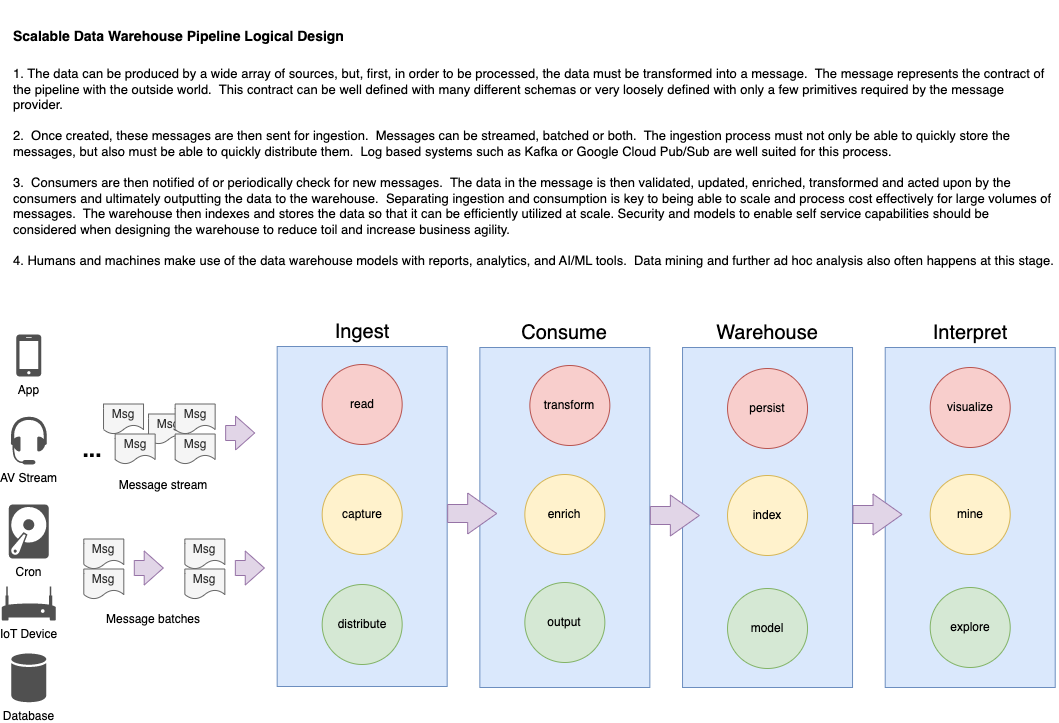

The diagram above was exported from draw.io. Its source (the exported page's mxGraphModel, read from the mxfile embedded in the PNG):
<mxGraphModel dx="1885" dy="860" grid="1" gridSize="10" guides="1" tooltips="1" connect="1" arrows="1" fold="1" page="1" pageScale="1" pageWidth="1100" pageHeight="850" math="0" shadow="0">
  <root>
    <mxCell id="0" />
    <mxCell id="1" parent="0" />
    <mxCell id="oZlIYxZioADE4AoBYQHe-13" value="Consume" style="rounded=0;whiteSpace=wrap;html=1;fillColor=#dae8fc;strokeColor=#6c8ebf;labelPosition=center;verticalLabelPosition=top;align=center;verticalAlign=bottom;fontStyle=0;fontSize=20;" parent="1" vertex="1">
      <mxGeometry x="496.35" y="353" width="170" height="340" as="geometry" />
    </mxCell>
    <mxCell id="oZlIYxZioADE4AoBYQHe-14" value="Warehouse" style="rounded=0;whiteSpace=wrap;html=1;fillColor=#dae8fc;strokeColor=#6c8ebf;labelPosition=center;verticalLabelPosition=top;align=center;verticalAlign=bottom;fontStyle=0;fontSize=20;" parent="1" vertex="1">
      <mxGeometry x="699.0299999999999" y="353" width="170" height="340" as="geometry" />
    </mxCell>
    <mxCell id="oZlIYxZioADE4AoBYQHe-15" value="Interpret" style="rounded=0;whiteSpace=wrap;html=1;fillColor=#dae8fc;strokeColor=#6c8ebf;labelPosition=center;verticalLabelPosition=top;align=center;verticalAlign=bottom;fontStyle=0;fontSize=20;" parent="1" vertex="1">
      <mxGeometry x="901.7099999999998" y="353" width="170" height="340" as="geometry" />
    </mxCell>
    <mxCell id="n4prdCTuh-MEloS2UhjO-1" value="Ingest" style="rounded=0;whiteSpace=wrap;html=1;fillColor=#dae8fc;strokeColor=#6c8ebf;labelPosition=center;verticalLabelPosition=top;align=center;verticalAlign=bottom;fontStyle=0;fontSize=20;" parent="1" vertex="1">
      <mxGeometry x="293.67" y="352" width="170" height="340" as="geometry" />
    </mxCell>
    <mxCell id="n4prdCTuh-MEloS2UhjO-3" value="read" style="ellipse;whiteSpace=wrap;html=1;aspect=fixed;fillColor=#f8cecc;strokeColor=#b85450;" parent="1" vertex="1">
      <mxGeometry x="338.67" y="370" width="80" height="80" as="geometry" />
    </mxCell>
    <mxCell id="n4prdCTuh-MEloS2UhjO-4" value="capture" style="ellipse;whiteSpace=wrap;html=1;aspect=fixed;fillColor=#fff2cc;strokeColor=#d6b656;" parent="1" vertex="1">
      <mxGeometry x="338.67" y="480" width="80" height="80" as="geometry" />
    </mxCell>
    <mxCell id="n4prdCTuh-MEloS2UhjO-5" value="distribute" style="ellipse;whiteSpace=wrap;html=1;aspect=fixed;fillColor=#d5e8d4;strokeColor=#82b366;" parent="1" vertex="1">
      <mxGeometry x="338.67" y="590" width="80" height="80" as="geometry" />
    </mxCell>
    <mxCell id="n4prdCTuh-MEloS2UhjO-12" value="IoT Device" style="sketch=0;pointerEvents=1;shadow=0;dashed=0;html=1;strokeColor=none;fillColor=#505050;labelPosition=center;verticalLabelPosition=bottom;verticalAlign=top;outlineConnect=0;align=center;shape=mxgraph.office.devices.modem;" parent="1" vertex="1">
      <mxGeometry x="18.3" y="592" width="54" height="34" as="geometry" />
    </mxCell>
    <mxCell id="n4prdCTuh-MEloS2UhjO-15" value="Cron" style="sketch=0;pointerEvents=1;shadow=0;dashed=0;html=1;strokeColor=none;fillColor=#505050;labelPosition=center;verticalLabelPosition=bottom;verticalAlign=top;outlineConnect=0;align=center;shape=mxgraph.office.devices.hard_disk;" parent="1" vertex="1">
      <mxGeometry x="25.300000000000004" y="510" width="40" height="54" as="geometry" />
    </mxCell>
    <mxCell id="n4prdCTuh-MEloS2UhjO-16" value="App" style="sketch=0;pointerEvents=1;shadow=0;dashed=0;html=1;strokeColor=none;fillColor=#505050;labelPosition=center;verticalLabelPosition=bottom;verticalAlign=top;outlineConnect=0;align=center;shape=mxgraph.office.devices.cell_phone_iphone_standalone;" parent="1" vertex="1">
      <mxGeometry x="32.8" y="340" width="25" height="42" as="geometry" />
    </mxCell>
    <mxCell id="n4prdCTuh-MEloS2UhjO-17" value="AV Stream" style="sketch=0;pointerEvents=1;shadow=0;dashed=0;html=1;strokeColor=none;fillColor=#505050;labelPosition=center;verticalLabelPosition=bottom;verticalAlign=top;outlineConnect=0;align=center;shape=mxgraph.office.devices.headset;" parent="1" vertex="1">
      <mxGeometry x="27.3" y="422" width="36" height="48" as="geometry" />
    </mxCell>
    <mxCell id="n4prdCTuh-MEloS2UhjO-21" value="transform" style="ellipse;whiteSpace=wrap;html=1;aspect=fixed;fillColor=#f8cecc;strokeColor=#b85450;" parent="1" vertex="1">
      <mxGeometry x="546.3499999999999" y="371" width="80" height="80" as="geometry" />
    </mxCell>
    <mxCell id="n4prdCTuh-MEloS2UhjO-22" value="enrich" style="ellipse;whiteSpace=wrap;html=1;aspect=fixed;fillColor=#fff2cc;strokeColor=#d6b656;" parent="1" vertex="1">
      <mxGeometry x="541.3499999999999" y="480" width="80" height="80" as="geometry" />
    </mxCell>
    <mxCell id="n4prdCTuh-MEloS2UhjO-23" value="output" style="ellipse;whiteSpace=wrap;html=1;aspect=fixed;fillColor=#d5e8d4;strokeColor=#82b366;" parent="1" vertex="1">
      <mxGeometry x="541.3499999999999" y="588" width="80" height="80" as="geometry" />
    </mxCell>
    <mxCell id="n4prdCTuh-MEloS2UhjO-26" value="persist" style="ellipse;whiteSpace=wrap;html=1;aspect=fixed;fillColor=#f8cecc;strokeColor=#b85450;" parent="1" vertex="1">
      <mxGeometry x="744.0299999999999" y="374" width="80" height="80" as="geometry" />
    </mxCell>
    <mxCell id="n4prdCTuh-MEloS2UhjO-27" value="index" style="ellipse;whiteSpace=wrap;html=1;aspect=fixed;fillColor=#fff2cc;strokeColor=#d6b656;" parent="1" vertex="1">
      <mxGeometry x="744.0299999999999" y="481" width="80" height="80" as="geometry" />
    </mxCell>
    <mxCell id="n4prdCTuh-MEloS2UhjO-28" value="model" style="ellipse;whiteSpace=wrap;html=1;aspect=fixed;fillColor=#d5e8d4;strokeColor=#82b366;" parent="1" vertex="1">
      <mxGeometry x="744.0299999999999" y="594" width="80" height="80" as="geometry" />
    </mxCell>
    <mxCell id="n4prdCTuh-MEloS2UhjO-31" value="visualize" style="ellipse;whiteSpace=wrap;html=1;aspect=fixed;fillColor=#f8cecc;strokeColor=#b85450;" parent="1" vertex="1">
      <mxGeometry x="946.7099999999998" y="373" width="80" height="80" as="geometry" />
    </mxCell>
    <mxCell id="n4prdCTuh-MEloS2UhjO-32" value="mine" style="ellipse;whiteSpace=wrap;html=1;aspect=fixed;fillColor=#fff2cc;strokeColor=#d6b656;" parent="1" vertex="1">
      <mxGeometry x="946.7099999999998" y="480" width="80" height="80" as="geometry" />
    </mxCell>
    <mxCell id="n4prdCTuh-MEloS2UhjO-33" value="explore" style="ellipse;whiteSpace=wrap;html=1;aspect=fixed;fillColor=#d5e8d4;strokeColor=#82b366;" parent="1" vertex="1">
      <mxGeometry x="946.7099999999998" y="593" width="80" height="80" as="geometry" />
    </mxCell>
    <mxCell id="oZlIYxZioADE4AoBYQHe-9" value="Database" style="sketch=0;shadow=0;dashed=0;html=1;strokeColor=none;fillColor=#505050;labelPosition=center;verticalLabelPosition=bottom;verticalAlign=top;outlineConnect=0;align=center;shape=mxgraph.office.databases.database;" parent="1" vertex="1">
      <mxGeometry x="27.8" y="659" width="35" height="49" as="geometry" />
    </mxCell>
    <mxCell id="oZlIYxZioADE4AoBYQHe-10" value="&lt;h1 style=&quot;&quot;&gt;&lt;font style=&quot;font-size: 14px;&quot;&gt;Scalable Data Warehouse Pipeline Logical Design&lt;/font&gt;&lt;/h1&gt;&lt;p style=&quot;font-size: 13px;&quot;&gt;1. The data can be produced by a wide array of sources, but, first, in order to be processed, the data must be transformed into a message.&amp;nbsp; The message represents the contract of the pipeline with the outside world.&amp;nbsp; This contract can be well defined with many different schemas or very loosely defined with only a few primitives required by the message provider.&amp;nbsp; &lt;br style=&quot;font-size: 13px;&quot;&gt;&lt;br style=&quot;font-size: 13px;&quot;&gt;2.&amp;nbsp; Once created, these messages are then sent for ingestion.&amp;nbsp; Messages can be streamed, batched or both.&amp;nbsp; The ingestion process must not only be able to quickly store the messages, but also must be able to quickly distribute them.&amp;nbsp; Log based systems such as Kafka or Google Cloud Pub/Sub are well suited for this process.&amp;nbsp; &lt;br style=&quot;font-size: 13px;&quot;&gt;&lt;br style=&quot;font-size: 13px;&quot;&gt;3.&amp;nbsp; Consumers are then notified of or periodically check for new messages.&amp;nbsp; The data in the message is then validated, updated, enriched, transformed and acted upon by the consumers and ultimately outputting the data to the warehouse.&amp;nbsp; Separating ingestion and consumption is key to being able to scale and process cost effectively for large volumes of messages.&amp;nbsp; The warehouse then indexes and stores the data so that it can be efficiently utilized at scale. Security and models to enable self service capabilities should be considered when designing the warehouse to reduce toil and increase business agility.&lt;br style=&quot;font-size: 13px;&quot;&gt;&lt;br style=&quot;font-size: 13px;&quot;&gt;4. Humans and machines make use of the data warehouse models with reports, analytics, and AI/ML tools.&amp;nbsp; Data mining and further ad hoc analysis also often happens at this stage.&lt;br style=&quot;font-size: 13px;&quot;&gt;&lt;/p&gt;" style="text;html=1;strokeColor=none;fillColor=none;spacing=5;spacingTop=-20;whiteSpace=wrap;overflow=hidden;rounded=0;fontSize=13;" parent="1" vertex="1">
      <mxGeometry x="25.3" y="16" width="1050" height="280" as="geometry" />
    </mxCell>
    <mxCell id="oZlIYxZioADE4AoBYQHe-28" value="Message stream" style="text;html=1;strokeColor=none;fillColor=none;align=center;verticalAlign=middle;whiteSpace=wrap;rounded=0;" parent="1" vertex="1">
      <mxGeometry x="100.3" y="481" width="160" height="20" as="geometry" />
    </mxCell>
    <mxCell id="oZlIYxZioADE4AoBYQHe-29" value="Message batches" style="text;html=1;strokeColor=none;fillColor=none;align=center;verticalAlign=middle;whiteSpace=wrap;rounded=0;" parent="1" vertex="1">
      <mxGeometry x="75.3" y="614.5" width="190" height="20" as="geometry" />
    </mxCell>
    <mxCell id="dWF9ONsK556TgpkqojAo-25" value="Msg" style="shape=document;whiteSpace=wrap;html=1;boundedLbl=1;fillColor=#f5f5f5;fontColor=#333333;strokeColor=#666666;" vertex="1" parent="1">
      <mxGeometry x="165.02000000000004" y="419.5" width="40" height="30" as="geometry" />
    </mxCell>
    <mxCell id="dWF9ONsK556TgpkqojAo-30" value="" style="shape=flexArrow;endArrow=classic;html=1;rounded=0;fillColor=#e1d5e7;strokeColor=#9673a6;endWidth=22;endSize=9.33;width=18;labelBackgroundColor=none;" edge="1" parent="1">
      <mxGeometry x="0.0296" width="50" height="50" relative="1" as="geometry">
        <mxPoint x="463.67" y="519" as="sourcePoint" />
        <mxPoint x="513.6700000000001" y="519" as="targetPoint" />
        <mxPoint as="offset" />
      </mxGeometry>
    </mxCell>
    <mxCell id="dWF9ONsK556TgpkqojAo-32" value="" style="shape=flexArrow;endArrow=classic;html=1;rounded=0;fillColor=#e1d5e7;strokeColor=#9673a6;endWidth=22;endSize=9.33;width=18;labelBackgroundColor=none;" edge="1" parent="1">
      <mxGeometry x="0.0296" width="50" height="50" relative="1" as="geometry">
        <mxPoint x="666.3499999999999" y="521" as="sourcePoint" />
        <mxPoint x="716.3499999999999" y="521" as="targetPoint" />
        <mxPoint as="offset" />
      </mxGeometry>
    </mxCell>
    <mxCell id="dWF9ONsK556TgpkqojAo-34" value="" style="shape=flexArrow;endArrow=classic;html=1;rounded=0;fillColor=#e1d5e7;strokeColor=#9673a6;endWidth=22;endSize=9.33;width=18;labelBackgroundColor=none;" edge="1" parent="1">
      <mxGeometry x="0.0296" width="50" height="50" relative="1" as="geometry">
        <mxPoint x="869.0299999999999" y="520" as="sourcePoint" />
        <mxPoint x="919.0299999999999" y="520" as="targetPoint" />
        <mxPoint as="offset" />
      </mxGeometry>
    </mxCell>
    <mxCell id="dWF9ONsK556TgpkqojAo-36" value="Msg" style="shape=document;whiteSpace=wrap;html=1;boundedLbl=1;fillColor=#f5f5f5;fontColor=#333333;strokeColor=#666666;" vertex="1" parent="1">
      <mxGeometry x="131.65000000000003" y="439.5" width="40" height="30" as="geometry" />
    </mxCell>
    <mxCell id="dWF9ONsK556TgpkqojAo-37" value="Msg" style="shape=document;whiteSpace=wrap;html=1;boundedLbl=1;fillColor=#f5f5f5;fontColor=#333333;strokeColor=#666666;" vertex="1" parent="1">
      <mxGeometry x="120.02000000000002" y="409.5" width="40" height="30" as="geometry" />
    </mxCell>
    <mxCell id="dWF9ONsK556TgpkqojAo-39" value="Msg" style="shape=document;whiteSpace=wrap;html=1;boundedLbl=1;fillColor=#f5f5f5;fontColor=#333333;strokeColor=#666666;" vertex="1" parent="1">
      <mxGeometry x="191.65000000000003" y="439.5" width="40" height="30" as="geometry" />
    </mxCell>
    <mxCell id="dWF9ONsK556TgpkqojAo-40" value="Msg" style="shape=document;whiteSpace=wrap;html=1;boundedLbl=1;fillColor=#f5f5f5;fontColor=#333333;strokeColor=#666666;" vertex="1" parent="1">
      <mxGeometry x="191.65000000000003" y="409.5" width="40" height="30" as="geometry" />
    </mxCell>
    <mxCell id="dWF9ONsK556TgpkqojAo-41" value="" style="shape=flexArrow;endArrow=classic;html=1;rounded=0;fillColor=#e1d5e7;strokeColor=#9673a6;endWidth=18;endSize=6.03;width=15;labelBackgroundColor=none;" edge="1" parent="1">
      <mxGeometry x="0.0296" width="50" height="50" relative="1" as="geometry">
        <mxPoint x="241.65000000000003" y="438.5" as="sourcePoint" />
        <mxPoint x="271.65000000000003" y="438.5" as="targetPoint" />
        <mxPoint as="offset" />
      </mxGeometry>
    </mxCell>
    <mxCell id="dWF9ONsK556TgpkqojAo-42" value="Msg" style="shape=document;whiteSpace=wrap;html=1;boundedLbl=1;fillColor=#f5f5f5;fontColor=#333333;strokeColor=#666666;" vertex="1" parent="1">
      <mxGeometry x="100.3" y="574.5" width="40" height="30" as="geometry" />
    </mxCell>
    <mxCell id="dWF9ONsK556TgpkqojAo-43" value="Msg" style="shape=document;whiteSpace=wrap;html=1;boundedLbl=1;fillColor=#f5f5f5;fontColor=#333333;strokeColor=#666666;" vertex="1" parent="1">
      <mxGeometry x="100.3" y="544.5" width="40" height="30" as="geometry" />
    </mxCell>
    <mxCell id="dWF9ONsK556TgpkqojAo-44" value="" style="shape=flexArrow;endArrow=classic;html=1;rounded=0;fillColor=#e1d5e7;strokeColor=#9673a6;endWidth=18;endSize=6.03;width=15;labelBackgroundColor=none;" edge="1" parent="1">
      <mxGeometry x="0.0296" width="50" height="50" relative="1" as="geometry">
        <mxPoint x="150.3" y="573.5" as="sourcePoint" />
        <mxPoint x="180.3" y="573.5" as="targetPoint" />
        <mxPoint as="offset" />
      </mxGeometry>
    </mxCell>
    <mxCell id="dWF9ONsK556TgpkqojAo-45" value="Msg" style="shape=document;whiteSpace=wrap;html=1;boundedLbl=1;fillColor=#f5f5f5;fontColor=#333333;strokeColor=#666666;" vertex="1" parent="1">
      <mxGeometry x="201.34999999999997" y="574.5" width="40" height="30" as="geometry" />
    </mxCell>
    <mxCell id="dWF9ONsK556TgpkqojAo-46" value="Msg" style="shape=document;whiteSpace=wrap;html=1;boundedLbl=1;fillColor=#f5f5f5;fontColor=#333333;strokeColor=#666666;" vertex="1" parent="1">
      <mxGeometry x="201.34999999999997" y="544.5" width="40" height="30" as="geometry" />
    </mxCell>
    <mxCell id="dWF9ONsK556TgpkqojAo-47" value="" style="shape=flexArrow;endArrow=classic;html=1;rounded=0;fillColor=#e1d5e7;strokeColor=#9673a6;endWidth=18;endSize=6.03;width=15;labelBackgroundColor=none;" edge="1" parent="1">
      <mxGeometry x="0.0296" width="50" height="50" relative="1" as="geometry">
        <mxPoint x="251.34999999999997" y="573.5" as="sourcePoint" />
        <mxPoint x="281.34999999999997" y="573.5" as="targetPoint" />
        <mxPoint as="offset" />
      </mxGeometry>
    </mxCell>
    <mxCell id="dWF9ONsK556TgpkqojAo-50" value="..." style="text;html=1;strokeColor=none;fillColor=none;align=center;verticalAlign=middle;whiteSpace=wrap;rounded=0;fontStyle=1;fontSize=23;" vertex="1" parent="1">
      <mxGeometry x="90.3" y="444.5" width="38.37" height="20" as="geometry" />
    </mxCell>
  </root>
</mxGraphModel>